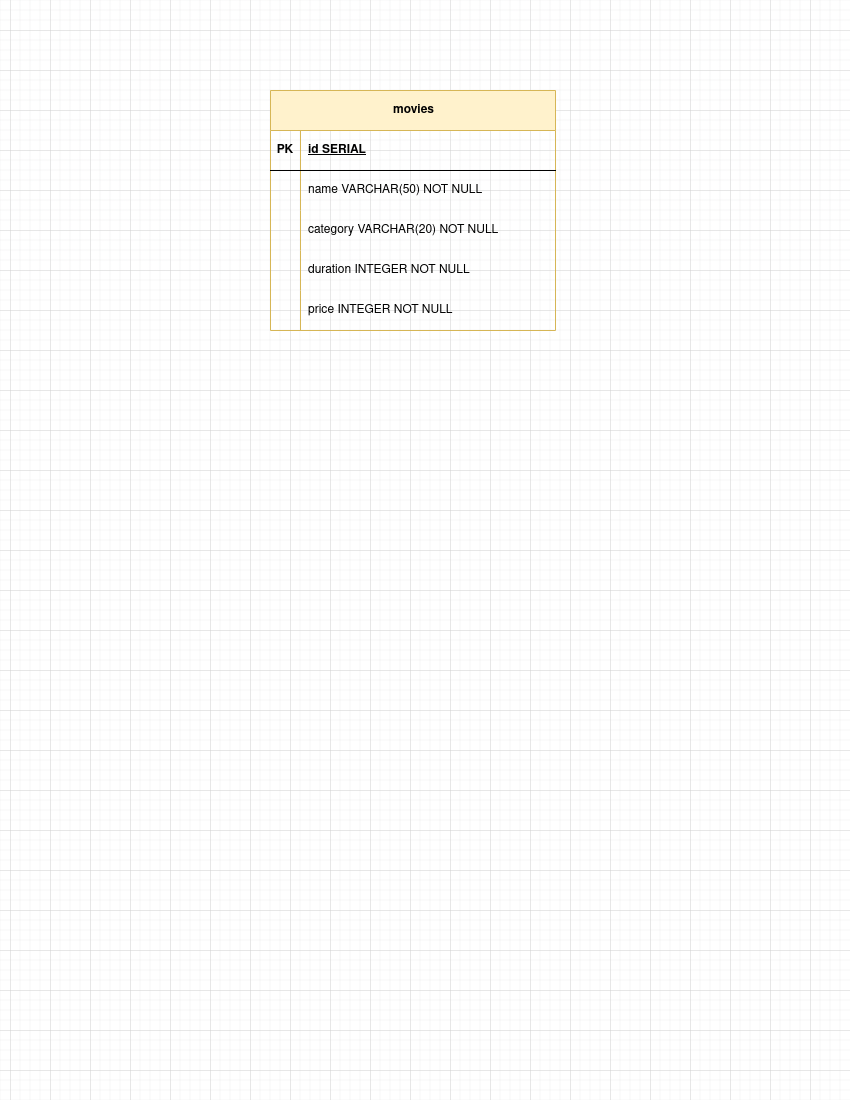

The diagram above was exported from draw.io. Its source (the exported page's mxGraphModel, read from the mxfile embedded in the PNG):
<mxGraphModel dx="1434" dy="782" grid="1" gridSize="10" guides="1" tooltips="1" connect="1" arrows="1" fold="1" page="1" pageScale="1" pageWidth="850" pageHeight="1100" math="0" shadow="0" extFonts="Permanent Marker^https://fonts.googleapis.com/css?family=Permanent+Marker">
  <root>
    <mxCell id="0" />
    <mxCell id="1" parent="0" />
    <mxCell id="TP-WWeFCpbrZTP_4TsmM-1" value="movies" style="shape=table;startSize=40;container=1;collapsible=1;childLayout=tableLayout;fixedRows=1;rowLines=0;fontStyle=1;align=center;resizeLast=1;html=1;fillColor=#fff2cc;strokeColor=#d6b656;" vertex="1" parent="1">
      <mxGeometry x="270" y="90" width="285" height="240" as="geometry">
        <mxRectangle x="320" y="240" width="80" height="40" as="alternateBounds" />
      </mxGeometry>
    </mxCell>
    <mxCell id="TP-WWeFCpbrZTP_4TsmM-2" value="" style="shape=tableRow;horizontal=0;startSize=0;swimlaneHead=0;swimlaneBody=0;fillColor=none;collapsible=0;dropTarget=0;points=[[0,0.5],[1,0.5]];portConstraint=eastwest;top=0;left=0;right=0;bottom=1;" vertex="1" parent="TP-WWeFCpbrZTP_4TsmM-1">
      <mxGeometry y="40" width="285" height="40" as="geometry" />
    </mxCell>
    <mxCell id="TP-WWeFCpbrZTP_4TsmM-3" value="PK" style="shape=partialRectangle;connectable=0;fillColor=none;top=0;left=0;bottom=0;right=0;fontStyle=1;overflow=hidden;whiteSpace=wrap;html=1;" vertex="1" parent="TP-WWeFCpbrZTP_4TsmM-2">
      <mxGeometry width="30" height="40" as="geometry">
        <mxRectangle width="30" height="40" as="alternateBounds" />
      </mxGeometry>
    </mxCell>
    <mxCell id="TP-WWeFCpbrZTP_4TsmM-4" value="id SERIAL" style="shape=partialRectangle;connectable=0;fillColor=none;top=0;left=0;bottom=0;right=0;align=left;spacingLeft=6;fontStyle=5;overflow=hidden;whiteSpace=wrap;html=1;" vertex="1" parent="TP-WWeFCpbrZTP_4TsmM-2">
      <mxGeometry x="30" width="255" height="40" as="geometry">
        <mxRectangle width="255" height="40" as="alternateBounds" />
      </mxGeometry>
    </mxCell>
    <mxCell id="TP-WWeFCpbrZTP_4TsmM-5" value="" style="shape=tableRow;horizontal=0;startSize=0;swimlaneHead=0;swimlaneBody=0;fillColor=none;collapsible=0;dropTarget=0;points=[[0,0.5],[1,0.5]];portConstraint=eastwest;top=0;left=0;right=0;bottom=0;" vertex="1" parent="TP-WWeFCpbrZTP_4TsmM-1">
      <mxGeometry y="80" width="285" height="40" as="geometry" />
    </mxCell>
    <mxCell id="TP-WWeFCpbrZTP_4TsmM-6" value="" style="shape=partialRectangle;connectable=0;fillColor=none;top=0;left=0;bottom=0;right=0;editable=1;overflow=hidden;whiteSpace=wrap;html=1;" vertex="1" parent="TP-WWeFCpbrZTP_4TsmM-5">
      <mxGeometry width="30" height="40" as="geometry">
        <mxRectangle width="30" height="40" as="alternateBounds" />
      </mxGeometry>
    </mxCell>
    <mxCell id="TP-WWeFCpbrZTP_4TsmM-7" value="name VARCHAR(50) NOT NULL" style="shape=partialRectangle;connectable=0;fillColor=none;top=0;left=0;bottom=0;right=0;align=left;spacingLeft=6;overflow=hidden;whiteSpace=wrap;html=1;" vertex="1" parent="TP-WWeFCpbrZTP_4TsmM-5">
      <mxGeometry x="30" width="255" height="40" as="geometry">
        <mxRectangle width="255" height="40" as="alternateBounds" />
      </mxGeometry>
    </mxCell>
    <mxCell id="TP-WWeFCpbrZTP_4TsmM-8" value="" style="shape=tableRow;horizontal=0;startSize=0;swimlaneHead=0;swimlaneBody=0;fillColor=none;collapsible=0;dropTarget=0;points=[[0,0.5],[1,0.5]];portConstraint=eastwest;top=0;left=0;right=0;bottom=0;" vertex="1" parent="TP-WWeFCpbrZTP_4TsmM-1">
      <mxGeometry y="120" width="285" height="40" as="geometry" />
    </mxCell>
    <mxCell id="TP-WWeFCpbrZTP_4TsmM-9" value="" style="shape=partialRectangle;connectable=0;fillColor=none;top=0;left=0;bottom=0;right=0;editable=1;overflow=hidden;whiteSpace=wrap;html=1;" vertex="1" parent="TP-WWeFCpbrZTP_4TsmM-8">
      <mxGeometry width="30" height="40" as="geometry">
        <mxRectangle width="30" height="40" as="alternateBounds" />
      </mxGeometry>
    </mxCell>
    <mxCell id="TP-WWeFCpbrZTP_4TsmM-10" value="category VARCHAR(20) NOT NULL" style="shape=partialRectangle;connectable=0;fillColor=none;top=0;left=0;bottom=0;right=0;align=left;spacingLeft=6;overflow=hidden;whiteSpace=wrap;html=1;" vertex="1" parent="TP-WWeFCpbrZTP_4TsmM-8">
      <mxGeometry x="30" width="255" height="40" as="geometry">
        <mxRectangle width="255" height="40" as="alternateBounds" />
      </mxGeometry>
    </mxCell>
    <mxCell id="TP-WWeFCpbrZTP_4TsmM-11" value="" style="shape=tableRow;horizontal=0;startSize=0;swimlaneHead=0;swimlaneBody=0;fillColor=none;collapsible=0;dropTarget=0;points=[[0,0.5],[1,0.5]];portConstraint=eastwest;top=0;left=0;right=0;bottom=0;" vertex="1" parent="TP-WWeFCpbrZTP_4TsmM-1">
      <mxGeometry y="160" width="285" height="40" as="geometry" />
    </mxCell>
    <mxCell id="TP-WWeFCpbrZTP_4TsmM-12" value="" style="shape=partialRectangle;connectable=0;fillColor=none;top=0;left=0;bottom=0;right=0;editable=1;overflow=hidden;whiteSpace=wrap;html=1;" vertex="1" parent="TP-WWeFCpbrZTP_4TsmM-11">
      <mxGeometry width="30" height="40" as="geometry">
        <mxRectangle width="30" height="40" as="alternateBounds" />
      </mxGeometry>
    </mxCell>
    <mxCell id="TP-WWeFCpbrZTP_4TsmM-13" value="duration INTEGER NOT NULL" style="shape=partialRectangle;connectable=0;fillColor=none;top=0;left=0;bottom=0;right=0;align=left;spacingLeft=6;overflow=hidden;whiteSpace=wrap;html=1;" vertex="1" parent="TP-WWeFCpbrZTP_4TsmM-11">
      <mxGeometry x="30" width="255" height="40" as="geometry">
        <mxRectangle width="255" height="40" as="alternateBounds" />
      </mxGeometry>
    </mxCell>
    <mxCell id="TP-WWeFCpbrZTP_4TsmM-14" style="shape=tableRow;horizontal=0;startSize=0;swimlaneHead=0;swimlaneBody=0;fillColor=none;collapsible=0;dropTarget=0;points=[[0,0.5],[1,0.5]];portConstraint=eastwest;top=0;left=0;right=0;bottom=0;" vertex="1" parent="TP-WWeFCpbrZTP_4TsmM-1">
      <mxGeometry y="200" width="285" height="40" as="geometry" />
    </mxCell>
    <mxCell id="TP-WWeFCpbrZTP_4TsmM-15" style="shape=partialRectangle;connectable=0;fillColor=none;top=0;left=0;bottom=0;right=0;editable=1;overflow=hidden;whiteSpace=wrap;html=1;" vertex="1" parent="TP-WWeFCpbrZTP_4TsmM-14">
      <mxGeometry width="30" height="40" as="geometry">
        <mxRectangle width="30" height="40" as="alternateBounds" />
      </mxGeometry>
    </mxCell>
    <mxCell id="TP-WWeFCpbrZTP_4TsmM-16" value="price INTEGER NOT NULL" style="shape=partialRectangle;connectable=0;fillColor=none;top=0;left=0;bottom=0;right=0;align=left;spacingLeft=6;overflow=hidden;whiteSpace=wrap;html=1;" vertex="1" parent="TP-WWeFCpbrZTP_4TsmM-14">
      <mxGeometry x="30" width="255" height="40" as="geometry">
        <mxRectangle width="255" height="40" as="alternateBounds" />
      </mxGeometry>
    </mxCell>
  </root>
</mxGraphModel>